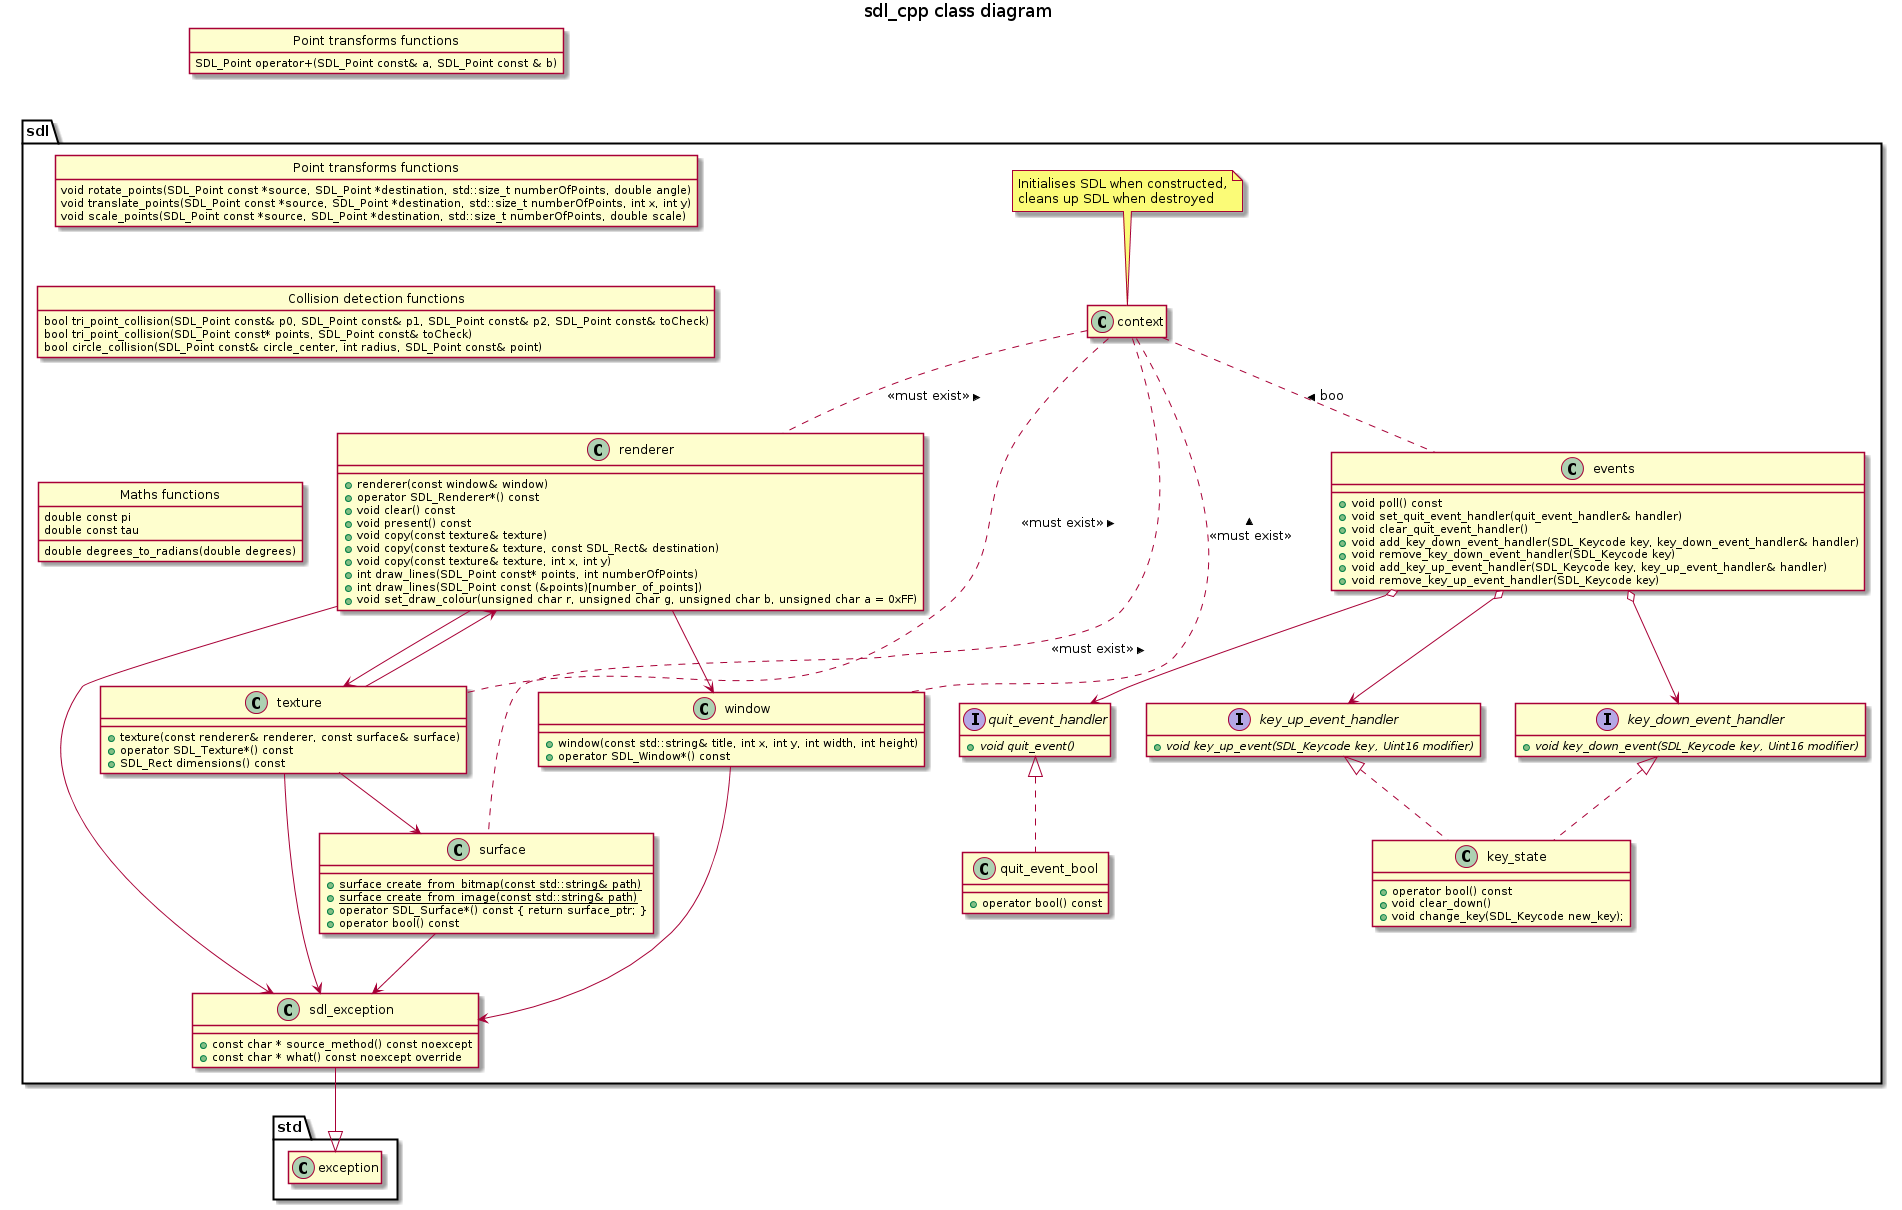

The diagram above was rendered by PlantUML. Its source (embedded in the PNG):
@startuml


'hide circle

hide interface fields

hide <<global>> circle
hide <<global>> fields
hide <<global>> stereotype

set namespaceSeparator ::


namespace sdl {
    class context

    note as context_note
    Initialises SDL when constructed,
    cleans up SDL when destroyed
    end note
    context_note .. context

    hide context methods
    hide context fields
}
namespace sdl {
    class "Collision detection functions" as collision_detection <<global>> {
        bool tri_point_collision(SDL_Point const& p0, SDL_Point const& p1, SDL_Point const& p2, SDL_Point const& toCheck)
        bool tri_point_collision(SDL_Point const* points, SDL_Point const& toCheck)
        bool circle_collision(SDL_Point const& circle_center, int radius, SDL_Point const& point)
    }
}
namespace sdl {
    class key_state {
        + operator bool() const
        + void clear_down()
        + void change_key(SDL_Keycode new_key);
    }

    key_down_event_handler <|.. key_state
    key_up_event_handler <|.. key_state
}
namespace sdl {
    class quit_event_bool {
        + operator bool() const
    }

    quit_event_handler <|.. quit_event_bool
}
namespace sdl {
    class events {
        + void poll() const
        + void set_quit_event_handler(quit_event_handler& handler)
        + void clear_quit_event_handler()
        + void add_key_down_event_handler(SDL_Keycode key, key_down_event_handler& handler)
        + void remove_key_down_event_handler(SDL_Keycode key)
        + void add_key_up_event_handler(SDL_Keycode key, key_up_event_handler& handler)
        + void remove_key_up_event_handler(SDL_Keycode key)
    }

    interface quit_event_handler {
        +{abstract} void quit_event()
    }

    interface key_down_event_handler {
        +{abstract} void key_down_event(SDL_Keycode key, Uint16 modifier)
    }

    interface key_up_event_handler {
        +{abstract} void key_up_event(SDL_Keycode key, Uint16 modifier)
    }

    events o--> quit_event_handler
    events o--> key_down_event_handler
    events o--> key_up_event_handler
    context .. events : boo <
}
namespace sdl {
    class sdl_exception {
        + const char * source_method() const noexcept
        + const char * what() const noexcept override
    }

    sdl_exception --|> std::exception
}

namespace std {
    hide exception methods
    hide exception fields
}
namespace sdl {
    class "Maths functions" as maths <<global>> {
        double const pi
        double const tau
        double degrees_to_radians(double degrees)
    }

    show maths fields
}
namespace sdl {
    class "Point transforms functions" as point_transforms <<global>> {
        void rotate_points(SDL_Point const *source, SDL_Point *destination, std::size_t numberOfPoints, double angle)
        void translate_points(SDL_Point const *source, SDL_Point *destination, std::size_t numberOfPoints, int x, int y)
        void scale_points(SDL_Point const *source, SDL_Point *destination, std::size_t numberOfPoints, double scale)
    }
}

class "Point transforms functions" as point_transforms <<global>> {
    SDL_Point operator+(SDL_Point const& a, SDL_Point const & b)
}
namespace sdl {
    class renderer {
        + renderer(const window& window)
        + operator SDL_Renderer*() const
        + void clear() const
        + void present() const
        + void copy(const texture& texture)
        + void copy(const texture& texture, const SDL_Rect& destination)
        + void copy(const texture& texture, int x, int y)
        + int draw_lines(SDL_Point const* points, int numberOfPoints)
        + int draw_lines(SDL_Point const (&points)[number_of_points])
        + void set_draw_colour(unsigned char r, unsigned char g, unsigned char b, unsigned char a = 0xFF)
    }

    renderer --> window
    renderer --> sdl_exception
    renderer --> texture
    context .. renderer : <<must exist>> <
}
namespace sdl {
    class surface {
        + {static} surface create_from_bitmap(const std::string& path)
        + {static} surface create_from_image(const std::string& path)
        + operator SDL_Surface*() const { return surface_ptr; }
        + operator bool() const
    }

    surface --> sdl_exception
    context .. surface : <<must exist>> <
}
namespace sdl {
    class texture {
        + texture(const renderer& renderer, const surface& surface)
        + operator SDL_Texture*() const
        + SDL_Rect dimensions() const
    }

    texture --> sdl_exception
    texture --> renderer
    texture --> surface
    context .. texture : <<must exist>> <
}
namespace sdl {
    class window {
        + window(const std::string& title, int x, int y, int width, int height)
        + operator SDL_Window*() const
    }

    window --> sdl_exception
    context .. window : <<must exist>> <
}

point_transforms -[hidden]-> sdl::point_transforms
sdl::point_transforms -[hidden]-> sdl::collision_detection
sdl::collision_detection -[hidden]-> sdl::maths

title
sdl_cpp class diagram
end title

@enduml